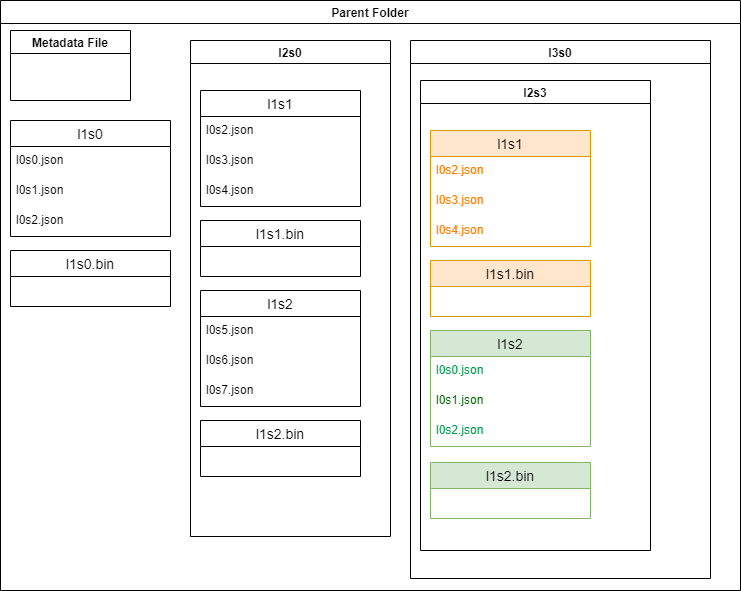

The diagram above was exported from draw.io. Its source (the exported page's mxGraphModel, read from the mxfile embedded in the PNG):
<mxGraphModel dx="784" dy="770" grid="1" gridSize="10" guides="1" tooltips="1" connect="1" arrows="1" fold="1" page="1" pageScale="1" pageWidth="850" pageHeight="1100" math="0" shadow="0" extFonts="Permanent Marker^https://fonts.googleapis.com/css?family=Permanent+Marker">
  <root>
    <mxCell id="0" />
    <mxCell id="1" parent="0" />
    <mxCell id="LrgFrGgnKRn9gnrKyvN1-1" value="Parent Folder" style="swimlane;" parent="1" vertex="1">
      <mxGeometry x="30" y="30" width="740" height="590" as="geometry" />
    </mxCell>
    <mxCell id="LrgFrGgnKRn9gnrKyvN1-2" value="Metadata File" style="swimlane;" parent="LrgFrGgnKRn9gnrKyvN1-1" vertex="1">
      <mxGeometry x="10" y="30" width="120" height="70" as="geometry" />
    </mxCell>
    <mxCell id="LrgFrGgnKRn9gnrKyvN1-5" value="l1s0" style="swimlane;fontStyle=0;childLayout=stackLayout;horizontal=1;startSize=26;horizontalStack=0;resizeParent=1;resizeParentMax=0;resizeLast=0;collapsible=1;marginBottom=0;align=center;fontSize=14;" parent="LrgFrGgnKRn9gnrKyvN1-1" vertex="1">
      <mxGeometry x="10" y="120" width="160" height="116" as="geometry" />
    </mxCell>
    <mxCell id="LrgFrGgnKRn9gnrKyvN1-6" value="l0s0.json" style="text;strokeColor=none;fillColor=none;spacingLeft=4;spacingRight=4;overflow=hidden;rotatable=0;points=[[0,0.5],[1,0.5]];portConstraint=eastwest;fontSize=12;whiteSpace=wrap;html=1;" parent="LrgFrGgnKRn9gnrKyvN1-5" vertex="1">
      <mxGeometry y="26" width="160" height="30" as="geometry" />
    </mxCell>
    <mxCell id="LrgFrGgnKRn9gnrKyvN1-7" value="l0s1.json" style="text;strokeColor=none;fillColor=none;spacingLeft=4;spacingRight=4;overflow=hidden;rotatable=0;points=[[0,0.5],[1,0.5]];portConstraint=eastwest;fontSize=12;whiteSpace=wrap;html=1;" parent="LrgFrGgnKRn9gnrKyvN1-5" vertex="1">
      <mxGeometry y="56" width="160" height="30" as="geometry" />
    </mxCell>
    <mxCell id="LrgFrGgnKRn9gnrKyvN1-8" value="l0s2.json" style="text;strokeColor=none;fillColor=none;spacingLeft=4;spacingRight=4;overflow=hidden;rotatable=0;points=[[0,0.5],[1,0.5]];portConstraint=eastwest;fontSize=12;whiteSpace=wrap;html=1;" parent="LrgFrGgnKRn9gnrKyvN1-5" vertex="1">
      <mxGeometry y="86" width="160" height="30" as="geometry" />
    </mxCell>
    <mxCell id="LrgFrGgnKRn9gnrKyvN1-13" value="l2s0" style="swimlane;" parent="LrgFrGgnKRn9gnrKyvN1-1" vertex="1">
      <mxGeometry x="190" y="40" width="200" height="496" as="geometry" />
    </mxCell>
    <mxCell id="LrgFrGgnKRn9gnrKyvN1-14" value="l1s1" style="swimlane;fontStyle=0;childLayout=stackLayout;horizontal=1;startSize=26;horizontalStack=0;resizeParent=1;resizeParentMax=0;resizeLast=0;collapsible=1;marginBottom=0;align=center;fontSize=14;" parent="LrgFrGgnKRn9gnrKyvN1-13" vertex="1">
      <mxGeometry x="10" y="50" width="160" height="116" as="geometry" />
    </mxCell>
    <mxCell id="LrgFrGgnKRn9gnrKyvN1-15" value="l0s2.json" style="text;strokeColor=none;fillColor=none;spacingLeft=4;spacingRight=4;overflow=hidden;rotatable=0;points=[[0,0.5],[1,0.5]];portConstraint=eastwest;fontSize=12;whiteSpace=wrap;html=1;" parent="LrgFrGgnKRn9gnrKyvN1-14" vertex="1">
      <mxGeometry y="26" width="160" height="30" as="geometry" />
    </mxCell>
    <mxCell id="LrgFrGgnKRn9gnrKyvN1-16" value="l0s3.json" style="text;strokeColor=none;fillColor=none;spacingLeft=4;spacingRight=4;overflow=hidden;rotatable=0;points=[[0,0.5],[1,0.5]];portConstraint=eastwest;fontSize=12;whiteSpace=wrap;html=1;" parent="LrgFrGgnKRn9gnrKyvN1-14" vertex="1">
      <mxGeometry y="56" width="160" height="30" as="geometry" />
    </mxCell>
    <mxCell id="LrgFrGgnKRn9gnrKyvN1-17" value="l0s4.json" style="text;strokeColor=none;fillColor=none;spacingLeft=4;spacingRight=4;overflow=hidden;rotatable=0;points=[[0,0.5],[1,0.5]];portConstraint=eastwest;fontSize=12;whiteSpace=wrap;html=1;" parent="LrgFrGgnKRn9gnrKyvN1-14" vertex="1">
      <mxGeometry y="86" width="160" height="30" as="geometry" />
    </mxCell>
    <mxCell id="LrgFrGgnKRn9gnrKyvN1-19" value="l1s2" style="swimlane;fontStyle=0;childLayout=stackLayout;horizontal=1;startSize=26;horizontalStack=0;resizeParent=1;resizeParentMax=0;resizeLast=0;collapsible=1;marginBottom=0;align=center;fontSize=14;" parent="LrgFrGgnKRn9gnrKyvN1-13" vertex="1">
      <mxGeometry x="10" y="250" width="160" height="116" as="geometry" />
    </mxCell>
    <mxCell id="LrgFrGgnKRn9gnrKyvN1-20" value="l0s5.json" style="text;strokeColor=none;fillColor=none;spacingLeft=4;spacingRight=4;overflow=hidden;rotatable=0;points=[[0,0.5],[1,0.5]];portConstraint=eastwest;fontSize=12;whiteSpace=wrap;html=1;" parent="LrgFrGgnKRn9gnrKyvN1-19" vertex="1">
      <mxGeometry y="26" width="160" height="30" as="geometry" />
    </mxCell>
    <mxCell id="LrgFrGgnKRn9gnrKyvN1-21" value="l0s6.json" style="text;strokeColor=none;fillColor=none;spacingLeft=4;spacingRight=4;overflow=hidden;rotatable=0;points=[[0,0.5],[1,0.5]];portConstraint=eastwest;fontSize=12;whiteSpace=wrap;html=1;" parent="LrgFrGgnKRn9gnrKyvN1-19" vertex="1">
      <mxGeometry y="56" width="160" height="30" as="geometry" />
    </mxCell>
    <mxCell id="LrgFrGgnKRn9gnrKyvN1-22" value="l0s7.json" style="text;strokeColor=none;fillColor=none;spacingLeft=4;spacingRight=4;overflow=hidden;rotatable=0;points=[[0,0.5],[1,0.5]];portConstraint=eastwest;fontSize=12;whiteSpace=wrap;html=1;" parent="LrgFrGgnKRn9gnrKyvN1-19" vertex="1">
      <mxGeometry y="86" width="160" height="30" as="geometry" />
    </mxCell>
    <mxCell id="Tw0wBjhd14NXk4RPpyGM-5" value="l1s1.bin" style="swimlane;fontStyle=0;childLayout=stackLayout;horizontal=1;startSize=26;horizontalStack=0;resizeParent=1;resizeParentMax=0;resizeLast=0;collapsible=1;marginBottom=0;align=center;fontSize=14;" vertex="1" parent="LrgFrGgnKRn9gnrKyvN1-13">
      <mxGeometry x="10" y="180" width="160" height="56" as="geometry" />
    </mxCell>
    <mxCell id="Tw0wBjhd14NXk4RPpyGM-9" value="l1s2.bin" style="swimlane;fontStyle=0;childLayout=stackLayout;horizontal=1;startSize=26;horizontalStack=0;resizeParent=1;resizeParentMax=0;resizeLast=0;collapsible=1;marginBottom=0;align=center;fontSize=14;" vertex="1" parent="LrgFrGgnKRn9gnrKyvN1-13">
      <mxGeometry x="10" y="380" width="160" height="56" as="geometry" />
    </mxCell>
    <mxCell id="LrgFrGgnKRn9gnrKyvN1-23" value="l3s0" style="swimlane;" parent="LrgFrGgnKRn9gnrKyvN1-1" vertex="1">
      <mxGeometry x="410" y="40" width="300" height="538" as="geometry" />
    </mxCell>
    <mxCell id="LrgFrGgnKRn9gnrKyvN1-32" value="l2s3" style="swimlane;" parent="LrgFrGgnKRn9gnrKyvN1-23" vertex="1">
      <mxGeometry x="10" y="40" width="230" height="470" as="geometry" />
    </mxCell>
    <mxCell id="LrgFrGgnKRn9gnrKyvN1-33" value="l1s1" style="swimlane;fontStyle=0;childLayout=stackLayout;horizontal=1;startSize=26;horizontalStack=0;resizeParent=1;resizeParentMax=0;resizeLast=0;collapsible=1;marginBottom=0;align=center;fontSize=14;fillColor=#ffe6cc;strokeColor=#d79b00;" parent="LrgFrGgnKRn9gnrKyvN1-32" vertex="1">
      <mxGeometry x="10" y="50" width="160" height="116" as="geometry" />
    </mxCell>
    <mxCell id="LrgFrGgnKRn9gnrKyvN1-34" value="l0s2.json" style="text;strokeColor=none;fillColor=none;spacingLeft=4;spacingRight=4;overflow=hidden;rotatable=0;points=[[0,0.5],[1,0.5]];portConstraint=eastwest;fontSize=12;whiteSpace=wrap;html=1;fontColor=#FF8000;" parent="LrgFrGgnKRn9gnrKyvN1-33" vertex="1">
      <mxGeometry y="26" width="160" height="30" as="geometry" />
    </mxCell>
    <mxCell id="LrgFrGgnKRn9gnrKyvN1-35" value="l0s3.json" style="text;strokeColor=none;fillColor=none;spacingLeft=4;spacingRight=4;overflow=hidden;rotatable=0;points=[[0,0.5],[1,0.5]];portConstraint=eastwest;fontSize=12;whiteSpace=wrap;html=1;fontColor=#FF8000;" parent="LrgFrGgnKRn9gnrKyvN1-33" vertex="1">
      <mxGeometry y="56" width="160" height="30" as="geometry" />
    </mxCell>
    <mxCell id="LrgFrGgnKRn9gnrKyvN1-36" value="l0s4.json" style="text;strokeColor=none;fillColor=none;spacingLeft=4;spacingRight=4;overflow=hidden;rotatable=0;points=[[0,0.5],[1,0.5]];portConstraint=eastwest;fontSize=12;whiteSpace=wrap;html=1;fontColor=#FF8000;" parent="LrgFrGgnKRn9gnrKyvN1-33" vertex="1">
      <mxGeometry y="86" width="160" height="30" as="geometry" />
    </mxCell>
    <mxCell id="LrgFrGgnKRn9gnrKyvN1-37" value="l1s2" style="swimlane;fontStyle=0;childLayout=stackLayout;horizontal=1;startSize=26;horizontalStack=0;resizeParent=1;resizeParentMax=0;resizeLast=0;collapsible=1;marginBottom=0;align=center;fontSize=14;fillColor=#d5e8d4;strokeColor=#82b366;" parent="LrgFrGgnKRn9gnrKyvN1-32" vertex="1">
      <mxGeometry x="10" y="250" width="160" height="116" as="geometry" />
    </mxCell>
    <mxCell id="LrgFrGgnKRn9gnrKyvN1-38" value="l0s0.json" style="text;strokeColor=none;fillColor=none;spacingLeft=4;spacingRight=4;overflow=hidden;rotatable=0;points=[[0,0.5],[1,0.5]];portConstraint=eastwest;fontSize=12;whiteSpace=wrap;html=1;fontColor=#00994D;" parent="LrgFrGgnKRn9gnrKyvN1-37" vertex="1">
      <mxGeometry y="26" width="160" height="30" as="geometry" />
    </mxCell>
    <mxCell id="LrgFrGgnKRn9gnrKyvN1-39" value="l0s1.json" style="text;strokeColor=none;fillColor=none;spacingLeft=4;spacingRight=4;overflow=hidden;rotatable=0;points=[[0,0.5],[1,0.5]];portConstraint=eastwest;fontSize=12;whiteSpace=wrap;html=1;fontColor=#006600;" parent="LrgFrGgnKRn9gnrKyvN1-37" vertex="1">
      <mxGeometry y="56" width="160" height="30" as="geometry" />
    </mxCell>
    <mxCell id="LrgFrGgnKRn9gnrKyvN1-40" value="l0s2.json" style="text;strokeColor=none;fillColor=none;spacingLeft=4;spacingRight=4;overflow=hidden;rotatable=0;points=[[0,0.5],[1,0.5]];portConstraint=eastwest;fontSize=12;whiteSpace=wrap;html=1;fontColor=#00994D;" parent="LrgFrGgnKRn9gnrKyvN1-37" vertex="1">
      <mxGeometry y="86" width="160" height="30" as="geometry" />
    </mxCell>
    <mxCell id="Tw0wBjhd14NXk4RPpyGM-13" value="l1s1.bin" style="swimlane;fontStyle=0;childLayout=stackLayout;horizontal=1;startSize=26;horizontalStack=0;resizeParent=1;resizeParentMax=0;resizeLast=0;collapsible=1;marginBottom=0;align=center;fontSize=14;fillColor=#ffe6cc;strokeColor=#d79b00;" vertex="1" parent="LrgFrGgnKRn9gnrKyvN1-32">
      <mxGeometry x="10" y="180" width="160" height="56" as="geometry" />
    </mxCell>
    <mxCell id="Tw0wBjhd14NXk4RPpyGM-17" value="l1s2.bin" style="swimlane;fontStyle=0;childLayout=stackLayout;horizontal=1;startSize=26;horizontalStack=0;resizeParent=1;resizeParentMax=0;resizeLast=0;collapsible=1;marginBottom=0;align=center;fontSize=14;fillColor=#d5e8d4;strokeColor=#82b366;" vertex="1" parent="LrgFrGgnKRn9gnrKyvN1-32">
      <mxGeometry x="10" y="382" width="160" height="56" as="geometry" />
    </mxCell>
    <mxCell id="Tw0wBjhd14NXk4RPpyGM-1" value="l1s0.bin" style="swimlane;fontStyle=0;childLayout=stackLayout;horizontal=1;startSize=26;horizontalStack=0;resizeParent=1;resizeParentMax=0;resizeLast=0;collapsible=1;marginBottom=0;align=center;fontSize=14;" vertex="1" parent="LrgFrGgnKRn9gnrKyvN1-1">
      <mxGeometry x="10" y="250" width="160" height="56" as="geometry" />
    </mxCell>
  </root>
</mxGraphModel>